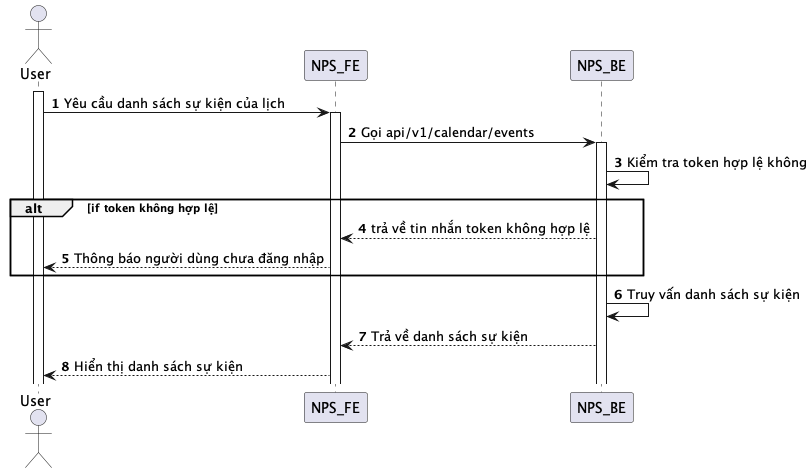

The diagram above was rendered by PlantUML. Its source (embedded in the PNG):
@startuml
autonumber
actor User
activate User
User -> NPS_FE: Yêu cầu danh sách sự kiện của lịch
activate NPS_FE
NPS_FE -> NPS_BE: Gọi api/v1/calendar/events
activate NPS_BE
NPS_BE -> NPS_BE: Kiểm tra token hợp lệ không
alt if token không hợp lệ
NPS_BE --> NPS_FE: trả về tin nhắn token không hợp lệ
NPS_FE --> User: Thông báo người dùng chưa đăng nhập
end
NPS_BE -> NPS_BE: Truy vấn danh sách sự kiện
NPS_BE --> NPS_FE: Trả về danh sách sự kiện
NPS_FE --> User: Hiển thị danh sách sự kiện
@enduml